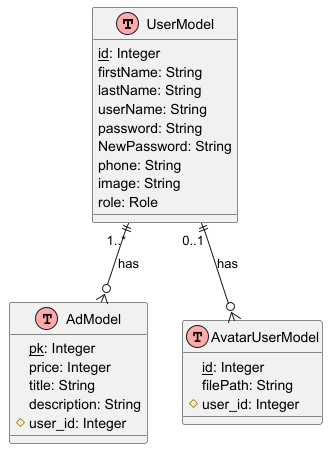

The diagram above was rendered by PlantUML. Its source (embedded in the PNG):
@startuml UserModel ER Diagram

!define table(x) class x << (T,#FFAAAA) >>
!define primary_key(x) <u>x</u>
!define foreign_key(x) #x

table(UserModel) {
    primary_key(id): Integer
    firstName: String
    lastName: String
    userName: String
    password: String
    NewPassword: String
    phone: String
    image: String
    role: Role
}

table(AdModel) {
    primary_key(pk): Integer
    price: Integer
    title: String
    description: String
    foreign_key(user_id): Integer
}

table(AvatarUserModel) {
    primary_key(id): Integer
    filePath: String
    foreign_key(user_id): Integer
}

' Relationships
UserModel ||--o{ AdModel : "1..*" has
UserModel ||--o{ AvatarUserModel : "0..1" has

@enduml